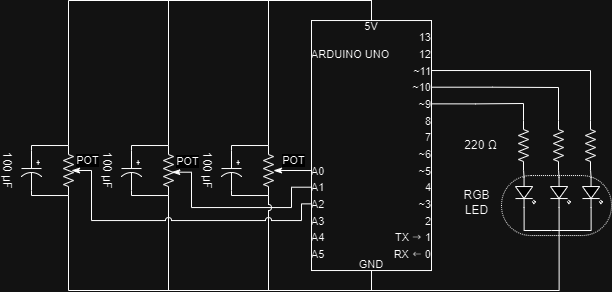

The diagram above was exported from draw.io. Its source (the exported page's mxGraphModel, read from the mxfile embedded in the PNG):
<mxGraphModel dx="988" dy="530" grid="1" gridSize="10" guides="1" tooltips="1" connect="1" arrows="1" fold="1" page="1" pageScale="1" pageWidth="1100" pageHeight="850" background="none" math="0" shadow="0">
  <root>
    <mxCell id="0" />
    <mxCell id="1" parent="0" />
    <mxCell id="MxOs55ggKge5NV0dwggh-42" style="edgeStyle=orthogonalEdgeStyle;rounded=0;orthogonalLoop=1;jettySize=auto;html=1;exitX=0;exitY=0.6;exitDx=0;exitDy=0;labelPosition=center;verticalLabelPosition=top;align=center;verticalAlign=bottom;endArrow=classicThin;endFill=1;strokeWidth=1;" edge="1" parent="1" source="MxOs55ggKge5NV0dwggh-30" target="MxOs55ggKge5NV0dwggh-31">
      <mxGeometry relative="1" as="geometry" />
    </mxCell>
    <mxCell id="MxOs55ggKge5NV0dwggh-44" value="POT" style="edgeLabel;html=1;align=center;verticalAlign=middle;resizable=0;points=[];" vertex="1" connectable="0" parent="MxOs55ggKge5NV0dwggh-42">
      <mxGeometry x="-0.265" y="-1" relative="1" as="geometry">
        <mxPoint x="-3" y="-9" as="offset" />
      </mxGeometry>
    </mxCell>
    <mxCell id="MxOs55ggKge5NV0dwggh-45" style="edgeStyle=orthogonalEdgeStyle;rounded=0;orthogonalLoop=1;jettySize=auto;html=1;exitX=0;exitY=0.66667;exitDx=0;exitDy=0;entryX=0.467;entryY=0.833;entryDx=0;entryDy=0;entryPerimeter=0;endArrow=classicThin;endFill=1;" edge="1" parent="1" source="MxOs55ggKge5NV0dwggh-30" target="MxOs55ggKge5NV0dwggh-37">
      <mxGeometry relative="1" as="geometry">
        <mxPoint x="440" y="350.03000000000003" as="targetPoint" />
        <Array as="points">
          <mxPoint x="600" y="327.03000000000003" />
          <mxPoint x="600" y="347.03000000000003" />
          <mxPoint x="500" y="347.03000000000003" />
          <mxPoint x="500" y="312.03000000000003" />
        </Array>
      </mxGeometry>
    </mxCell>
    <mxCell id="MxOs55ggKge5NV0dwggh-51" value="POT" style="edgeLabel;html=1;align=center;verticalAlign=middle;resizable=0;points=[];" vertex="1" connectable="0" parent="MxOs55ggKge5NV0dwggh-45">
      <mxGeometry x="-0.1093" y="-1" relative="1" as="geometry">
        <mxPoint x="-57" y="-45" as="offset" />
      </mxGeometry>
    </mxCell>
    <mxCell id="MxOs55ggKge5NV0dwggh-30" value="" style="shape=stencil(tZhNb+IwEIZ/ja+VHZOkHCMoq710pWpZ9RrABavBRsb9uvS3r41TRBJn6K48CEXyTPI+My+O40D47LirD4JkdEf4nGRZmVN3dOO3MGa0Hat6L0KoMi9SaRda+qPP1ceDWNuQfa2NrFeNCJmjNfpZvMmNbfWl2gkjrc/yO0Ird47/8tlaK+VEpFbHTuYi78Rqqdy19D2I0Zs8YD7acRgdHGEvrDBtCyFKssV/C7NUwqxb7w0tiqLEEmfcfbDEMzRhTEs4piUTNGFMS3JMSwo0YUxLSkxLbtGEMS2ZprSEYs2SgXBKS/riSWdJXzzZLBkIY1ryz7OEz1xk7NHPZ6t6/bw1+kVthleN5p60EZHEOS2bJmxLgGaN38+MtUmiG6T+BmpM+irbinfPducFxfxPEGyLyaPV1I3cqhBZC+VtP4VfL+JWH+DK+uDqYb78ef/LhZb+mI0ZcrbgAtaIJzssYS83m6+t4XerYLyDPsM+unZcUIzc7lLBMxAe6zwh/ZMxGI/b/CejID5D7n4K03GbvwXhHLf1EoYj/+wFSJ8g/+o5TMftfXJlrcFt/cpKh9s6vNIVuK3/fvTxBSXTBakYmfpr4bWvwHXjoVeQPw1eDUtch6ou/fpdke4JXDEAHbsnEqIzCI3bNQfQsdshIXoCoXG7zgF0bIqnQ/+4n3fYvY1uGel7bKu70tbqfRx/enkYvCOcouG/0FPgLw==);whiteSpace=wrap;html=1;" vertex="1" parent="1">
      <mxGeometry x="620" y="160.03000000000003" width="120" height="250" as="geometry" />
    </mxCell>
    <mxCell id="MxOs55ggKge5NV0dwggh-54" style="edgeStyle=orthogonalEdgeStyle;rounded=0;orthogonalLoop=1;jettySize=auto;html=1;exitX=1;exitY=0.5;exitDx=0;exitDy=0;exitPerimeter=0;entryX=0.5;entryY=0;entryDx=0;entryDy=0;endArrow=none;endFill=0;" edge="1" parent="1" source="MxOs55ggKge5NV0dwggh-31" target="MxOs55ggKge5NV0dwggh-30">
      <mxGeometry relative="1" as="geometry" />
    </mxCell>
    <mxCell id="MxOs55ggKge5NV0dwggh-31" value="" style="verticalLabelPosition=bottom;shadow=0;dashed=0;align=center;html=1;verticalAlign=top;strokeWidth=1;shape=mxgraph.electrical.resistors.resistor_2;rounded=1;comic=0;labelBackgroundColor=none;fontFamily=Verdana;fontSize=12;rotation=-90;" vertex="1" parent="1">
      <mxGeometry x="552" y="305.03000000000003" width="50" height="10" as="geometry" />
    </mxCell>
    <mxCell id="MxOs55ggKge5NV0dwggh-57" style="edgeStyle=orthogonalEdgeStyle;rounded=0;orthogonalLoop=1;jettySize=auto;html=1;exitX=0;exitY=0.5;exitDx=0;exitDy=0;exitPerimeter=0;entryX=0.5;entryY=1;entryDx=0;entryDy=0;endArrow=none;endFill=0;jumpStyle=arc;" edge="1" parent="1" source="MxOs55ggKge5NV0dwggh-31" target="MxOs55ggKge5NV0dwggh-30">
      <mxGeometry relative="1" as="geometry">
        <Array as="points">
          <mxPoint x="577" y="430" />
          <mxPoint x="680" y="430" />
        </Array>
      </mxGeometry>
    </mxCell>
    <mxCell id="MxOs55ggKge5NV0dwggh-34" style="edgeStyle=orthogonalEdgeStyle;rounded=0;orthogonalLoop=1;jettySize=auto;html=1;exitX=0;exitY=0.5;exitDx=0;exitDy=0;exitPerimeter=0;entryX=1;entryY=0.5;entryDx=0;entryDy=0;entryPerimeter=0;endArrow=none;endFill=0;" edge="1" parent="1" source="MxOs55ggKge5NV0dwggh-31" target="MxOs55ggKge5NV0dwggh-33">
      <mxGeometry relative="1" as="geometry" />
    </mxCell>
    <mxCell id="MxOs55ggKge5NV0dwggh-36" style="edgeStyle=orthogonalEdgeStyle;rounded=0;orthogonalLoop=1;jettySize=auto;html=1;exitX=1;exitY=0.5;exitDx=0;exitDy=0;exitPerimeter=0;entryX=0;entryY=0.5;entryDx=0;entryDy=0;entryPerimeter=0;endArrow=none;endFill=0;" edge="1" parent="1" source="MxOs55ggKge5NV0dwggh-31" target="MxOs55ggKge5NV0dwggh-33">
      <mxGeometry relative="1" as="geometry" />
    </mxCell>
    <mxCell id="MxOs55ggKge5NV0dwggh-33" value="100 μF" style="pointerEvents=1;verticalLabelPosition=bottom;shadow=0;dashed=0;align=center;verticalAlign=top;shape=mxgraph.electrical.capacitors.capacitor_3;rotation=90;html=1;labelPosition=center;" vertex="1" parent="1">
      <mxGeometry x="520" y="300.03000000000003" width="40" height="20" as="geometry" />
    </mxCell>
    <mxCell id="MxOs55ggKge5NV0dwggh-55" style="edgeStyle=orthogonalEdgeStyle;rounded=0;orthogonalLoop=1;jettySize=auto;html=1;exitX=1;exitY=0.5;exitDx=0;exitDy=0;exitPerimeter=0;entryX=0.5;entryY=0;entryDx=0;entryDy=0;endArrow=none;endFill=0;" edge="1" parent="1" source="MxOs55ggKge5NV0dwggh-37" target="MxOs55ggKge5NV0dwggh-30">
      <mxGeometry relative="1" as="geometry" />
    </mxCell>
    <mxCell id="MxOs55ggKge5NV0dwggh-58" style="edgeStyle=orthogonalEdgeStyle;rounded=0;orthogonalLoop=1;jettySize=auto;html=1;exitX=0;exitY=0.5;exitDx=0;exitDy=0;exitPerimeter=0;entryX=0.5;entryY=1;entryDx=0;entryDy=0;endArrow=none;endFill=0;" edge="1" parent="1" source="MxOs55ggKge5NV0dwggh-37" target="MxOs55ggKge5NV0dwggh-30">
      <mxGeometry relative="1" as="geometry">
        <Array as="points">
          <mxPoint x="477" y="430" />
          <mxPoint x="680" y="430" />
        </Array>
      </mxGeometry>
    </mxCell>
    <mxCell id="MxOs55ggKge5NV0dwggh-37" value="&lt;div&gt;&lt;br&gt;&lt;/div&gt;&lt;div&gt;&lt;br&gt;&lt;/div&gt;" style="verticalLabelPosition=bottom;shadow=0;dashed=0;align=center;html=1;verticalAlign=top;strokeWidth=1;shape=mxgraph.electrical.resistors.resistor_2;rounded=1;comic=0;labelBackgroundColor=none;fontFamily=Verdana;fontSize=12;rotation=-90;" vertex="1" parent="1">
      <mxGeometry x="452" y="305.03000000000003" width="50" height="10" as="geometry" />
    </mxCell>
    <mxCell id="MxOs55ggKge5NV0dwggh-38" style="edgeStyle=orthogonalEdgeStyle;rounded=0;orthogonalLoop=1;jettySize=auto;html=1;exitX=0;exitY=0.5;exitDx=0;exitDy=0;exitPerimeter=0;entryX=1;entryY=0.5;entryDx=0;entryDy=0;entryPerimeter=0;endArrow=none;endFill=0;" edge="1" parent="1" source="MxOs55ggKge5NV0dwggh-37" target="MxOs55ggKge5NV0dwggh-40">
      <mxGeometry relative="1" as="geometry" />
    </mxCell>
    <mxCell id="MxOs55ggKge5NV0dwggh-39" style="edgeStyle=orthogonalEdgeStyle;rounded=0;orthogonalLoop=1;jettySize=auto;html=1;exitX=1;exitY=0.5;exitDx=0;exitDy=0;exitPerimeter=0;entryX=0;entryY=0.5;entryDx=0;entryDy=0;entryPerimeter=0;endArrow=none;endFill=0;" edge="1" parent="1" source="MxOs55ggKge5NV0dwggh-37" target="MxOs55ggKge5NV0dwggh-40">
      <mxGeometry relative="1" as="geometry" />
    </mxCell>
    <mxCell id="MxOs55ggKge5NV0dwggh-40" value="100 μF" style="pointerEvents=1;verticalLabelPosition=bottom;shadow=0;dashed=0;align=center;verticalAlign=top;shape=mxgraph.electrical.capacitors.capacitor_3;rotation=90;html=1;labelPosition=center;" vertex="1" parent="1">
      <mxGeometry x="420" y="300.03000000000003" width="40" height="20" as="geometry" />
    </mxCell>
    <mxCell id="MxOs55ggKge5NV0dwggh-56" style="edgeStyle=orthogonalEdgeStyle;rounded=0;orthogonalLoop=1;jettySize=auto;html=1;exitX=1;exitY=0.5;exitDx=0;exitDy=0;exitPerimeter=0;entryX=0.5;entryY=0;entryDx=0;entryDy=0;endArrow=none;endFill=0;" edge="1" parent="1" source="MxOs55ggKge5NV0dwggh-46" target="MxOs55ggKge5NV0dwggh-30">
      <mxGeometry relative="1" as="geometry" />
    </mxCell>
    <mxCell id="MxOs55ggKge5NV0dwggh-59" style="edgeStyle=orthogonalEdgeStyle;rounded=0;orthogonalLoop=1;jettySize=auto;html=1;exitX=0;exitY=0.5;exitDx=0;exitDy=0;exitPerimeter=0;entryX=0.5;entryY=1;entryDx=0;entryDy=0;endArrow=none;endFill=0;" edge="1" parent="1" source="MxOs55ggKge5NV0dwggh-46" target="MxOs55ggKge5NV0dwggh-30">
      <mxGeometry relative="1" as="geometry">
        <Array as="points">
          <mxPoint x="377" y="430" />
          <mxPoint x="680" y="430" />
        </Array>
      </mxGeometry>
    </mxCell>
    <mxCell id="MxOs55ggKge5NV0dwggh-46" value="&lt;div&gt;&lt;br&gt;&lt;/div&gt;&lt;div&gt;&lt;br&gt;&lt;/div&gt;" style="verticalLabelPosition=bottom;shadow=0;dashed=0;align=center;html=1;verticalAlign=top;strokeWidth=1;shape=mxgraph.electrical.resistors.resistor_2;rounded=1;comic=0;labelBackgroundColor=none;fontFamily=Verdana;fontSize=12;rotation=-90;" vertex="1" parent="1">
      <mxGeometry x="352" y="305.03000000000003" width="50" height="10" as="geometry" />
    </mxCell>
    <mxCell id="MxOs55ggKge5NV0dwggh-47" style="edgeStyle=orthogonalEdgeStyle;rounded=0;orthogonalLoop=1;jettySize=auto;html=1;exitX=0;exitY=0.5;exitDx=0;exitDy=0;exitPerimeter=0;entryX=1;entryY=0.5;entryDx=0;entryDy=0;entryPerimeter=0;endArrow=none;endFill=0;" edge="1" source="MxOs55ggKge5NV0dwggh-46" target="MxOs55ggKge5NV0dwggh-49" parent="1">
      <mxGeometry relative="1" as="geometry" />
    </mxCell>
    <mxCell id="MxOs55ggKge5NV0dwggh-48" style="edgeStyle=orthogonalEdgeStyle;rounded=0;orthogonalLoop=1;jettySize=auto;html=1;exitX=1;exitY=0.5;exitDx=0;exitDy=0;exitPerimeter=0;entryX=0;entryY=0.5;entryDx=0;entryDy=0;entryPerimeter=0;endArrow=none;endFill=0;" edge="1" source="MxOs55ggKge5NV0dwggh-46" target="MxOs55ggKge5NV0dwggh-49" parent="1">
      <mxGeometry relative="1" as="geometry" />
    </mxCell>
    <mxCell id="MxOs55ggKge5NV0dwggh-50" style="edgeStyle=orthogonalEdgeStyle;rounded=0;orthogonalLoop=1;jettySize=auto;html=1;exitX=0;exitY=0.73333;exitDx=0;exitDy=0;entryX=0.5;entryY=0.8;entryDx=0;entryDy=0;entryPerimeter=0;endArrow=classicThin;endFill=1;jumpStyle=arc;" edge="1" parent="1" source="MxOs55ggKge5NV0dwggh-30" target="MxOs55ggKge5NV0dwggh-46">
      <mxGeometry relative="1" as="geometry">
        <Array as="points">
          <mxPoint x="610" y="343.03000000000003" />
          <mxPoint x="610" y="360.0300000000001" />
          <mxPoint x="400" y="360.0300000000001" />
          <mxPoint x="400" y="310.03000000000003" />
        </Array>
      </mxGeometry>
    </mxCell>
    <mxCell id="MxOs55ggKge5NV0dwggh-52" value="POT" style="edgeLabel;html=1;align=center;verticalAlign=middle;resizable=0;points=[];" vertex="1" connectable="0" parent="MxOs55ggKge5NV0dwggh-50">
      <mxGeometry x="-0.2368" relative="1" as="geometry">
        <mxPoint x="-124" y="-60" as="offset" />
      </mxGeometry>
    </mxCell>
    <mxCell id="MxOs55ggKge5NV0dwggh-49" value="100 μF" style="pointerEvents=1;verticalLabelPosition=bottom;shadow=0;dashed=0;align=center;verticalAlign=top;shape=mxgraph.electrical.capacitors.capacitor_3;rotation=90;html=1;labelPosition=center;" vertex="1" parent="1">
      <mxGeometry x="320" y="300.03000000000003" width="40" height="20" as="geometry" />
    </mxCell>
    <mxCell id="MxOs55ggKge5NV0dwggh-83" style="edgeStyle=orthogonalEdgeStyle;rounded=0;orthogonalLoop=1;jettySize=auto;html=1;exitX=1;exitY=0.57;exitDx=0;exitDy=0;exitPerimeter=0;endArrow=none;endFill=0;" edge="1" parent="1" source="MxOs55ggKge5NV0dwggh-63">
      <mxGeometry relative="1" as="geometry">
        <mxPoint x="860" y="370" as="targetPoint" />
        <Array as="points">
          <mxPoint x="833" y="370" />
        </Array>
      </mxGeometry>
    </mxCell>
    <mxCell id="MxOs55ggKge5NV0dwggh-63" value="" style="verticalLabelPosition=bottom;shadow=0;dashed=0;align=center;html=1;verticalAlign=top;shape=mxgraph.electrical.opto_electronics.led_2;pointerEvents=1;rotation=90;" vertex="1" parent="1">
      <mxGeometry x="819" y="322.03" width="30" height="20.03" as="geometry" />
    </mxCell>
    <mxCell id="MxOs55ggKge5NV0dwggh-66" value="" style="rounded=1;whiteSpace=wrap;html=1;dashed=1;dashPattern=1 1;fillColor=none;perimeterSpacing=0;arcSize=49;" vertex="1" parent="1">
      <mxGeometry x="810" y="315.03" width="110" height="60" as="geometry" />
    </mxCell>
    <mxCell id="MxOs55ggKge5NV0dwggh-69" value="" style="verticalLabelPosition=bottom;shadow=0;dashed=0;align=center;html=1;verticalAlign=top;strokeWidth=1;shape=mxgraph.electrical.resistors.resistor_2;rounded=1;comic=0;labelBackgroundColor=none;fontFamily=Verdana;fontSize=12;rotation=-90;" vertex="1" parent="1">
      <mxGeometry x="807" y="280" width="50" height="10" as="geometry" />
    </mxCell>
    <mxCell id="MxOs55ggKge5NV0dwggh-70" style="edgeStyle=orthogonalEdgeStyle;rounded=0;orthogonalLoop=1;jettySize=auto;html=1;exitX=0;exitY=0.5;exitDx=0;exitDy=0;exitPerimeter=0;entryX=0;entryY=0.57;entryDx=0;entryDy=0;entryPerimeter=0;endArrow=none;endFill=0;" edge="1" parent="1" source="MxOs55ggKge5NV0dwggh-69" target="MxOs55ggKge5NV0dwggh-63">
      <mxGeometry relative="1" as="geometry" />
    </mxCell>
    <mxCell id="MxOs55ggKge5NV0dwggh-71" style="edgeStyle=orthogonalEdgeStyle;rounded=0;orthogonalLoop=1;jettySize=auto;html=1;exitX=1;exitY=0.33333;exitDx=0;exitDy=0;entryX=1;entryY=0.5;entryDx=0;entryDy=0;entryPerimeter=0;endArrow=none;endFill=0;" edge="1" parent="1" source="MxOs55ggKge5NV0dwggh-30" target="MxOs55ggKge5NV0dwggh-69">
      <mxGeometry relative="1" as="geometry">
        <Array as="points">
          <mxPoint x="784" y="243" />
          <mxPoint x="832" y="243" />
        </Array>
      </mxGeometry>
    </mxCell>
    <mxCell id="MxOs55ggKge5NV0dwggh-82" style="edgeStyle=orthogonalEdgeStyle;rounded=0;orthogonalLoop=1;jettySize=auto;html=1;exitX=1;exitY=0.57;exitDx=0;exitDy=0;exitPerimeter=0;endArrow=none;endFill=0;" edge="1" parent="1" source="MxOs55ggKge5NV0dwggh-72">
      <mxGeometry relative="1" as="geometry">
        <mxPoint x="680" y="430" as="targetPoint" />
        <Array as="points">
          <mxPoint x="868" y="430" />
        </Array>
      </mxGeometry>
    </mxCell>
    <mxCell id="MxOs55ggKge5NV0dwggh-72" value="" style="verticalLabelPosition=bottom;shadow=0;dashed=0;align=center;html=1;verticalAlign=top;shape=mxgraph.electrical.opto_electronics.led_2;pointerEvents=1;rotation=90;" vertex="1" parent="1">
      <mxGeometry x="854" y="322.03" width="30" height="20.03" as="geometry" />
    </mxCell>
    <mxCell id="MxOs55ggKge5NV0dwggh-73" value="" style="verticalLabelPosition=bottom;shadow=0;dashed=0;align=center;html=1;verticalAlign=top;strokeWidth=1;shape=mxgraph.electrical.resistors.resistor_2;rounded=1;comic=0;labelBackgroundColor=none;fontFamily=Verdana;fontSize=12;rotation=-90;" vertex="1" parent="1">
      <mxGeometry x="842" y="280" width="50" height="10" as="geometry" />
    </mxCell>
    <mxCell id="MxOs55ggKge5NV0dwggh-74" style="edgeStyle=orthogonalEdgeStyle;rounded=0;orthogonalLoop=1;jettySize=auto;html=1;exitX=0;exitY=0.5;exitDx=0;exitDy=0;exitPerimeter=0;entryX=0;entryY=0.57;entryDx=0;entryDy=0;entryPerimeter=0;endArrow=none;endFill=0;" edge="1" source="MxOs55ggKge5NV0dwggh-73" target="MxOs55ggKge5NV0dwggh-72" parent="1">
      <mxGeometry relative="1" as="geometry" />
    </mxCell>
    <mxCell id="MxOs55ggKge5NV0dwggh-81" style="edgeStyle=orthogonalEdgeStyle;rounded=0;orthogonalLoop=1;jettySize=auto;html=1;exitX=1;exitY=0.57;exitDx=0;exitDy=0;exitPerimeter=0;endArrow=none;endFill=0;" edge="1" parent="1" source="MxOs55ggKge5NV0dwggh-75">
      <mxGeometry relative="1" as="geometry">
        <mxPoint x="860" y="370" as="targetPoint" />
        <Array as="points">
          <mxPoint x="900" y="370" />
        </Array>
      </mxGeometry>
    </mxCell>
    <mxCell id="MxOs55ggKge5NV0dwggh-75" value="" style="verticalLabelPosition=bottom;shadow=0;dashed=0;align=center;html=1;verticalAlign=top;shape=mxgraph.electrical.opto_electronics.led_2;pointerEvents=1;rotation=90;" vertex="1" parent="1">
      <mxGeometry x="886" y="322.03" width="30" height="20.03" as="geometry" />
    </mxCell>
    <mxCell id="MxOs55ggKge5NV0dwggh-76" value="" style="verticalLabelPosition=bottom;shadow=0;dashed=0;align=center;html=1;verticalAlign=top;strokeWidth=1;shape=mxgraph.electrical.resistors.resistor_2;rounded=1;comic=0;labelBackgroundColor=none;fontFamily=Verdana;fontSize=12;rotation=-90;" vertex="1" parent="1">
      <mxGeometry x="874" y="280" width="50" height="10" as="geometry" />
    </mxCell>
    <mxCell id="MxOs55ggKge5NV0dwggh-77" style="edgeStyle=orthogonalEdgeStyle;rounded=0;orthogonalLoop=1;jettySize=auto;html=1;exitX=0;exitY=0.5;exitDx=0;exitDy=0;exitPerimeter=0;entryX=0;entryY=0.57;entryDx=0;entryDy=0;entryPerimeter=0;endArrow=none;endFill=0;" edge="1" source="MxOs55ggKge5NV0dwggh-76" target="MxOs55ggKge5NV0dwggh-75" parent="1">
      <mxGeometry relative="1" as="geometry" />
    </mxCell>
    <mxCell id="MxOs55ggKge5NV0dwggh-78" style="edgeStyle=orthogonalEdgeStyle;rounded=0;orthogonalLoop=1;jettySize=auto;html=1;exitX=1;exitY=0.26667;exitDx=0;exitDy=0;entryX=1;entryY=0.5;entryDx=0;entryDy=0;entryPerimeter=0;endArrow=none;endFill=0;" edge="1" parent="1" source="MxOs55ggKge5NV0dwggh-30" target="MxOs55ggKge5NV0dwggh-73">
      <mxGeometry relative="1" as="geometry">
        <Array as="points">
          <mxPoint x="801" y="227" />
          <mxPoint x="867" y="227" />
        </Array>
      </mxGeometry>
    </mxCell>
    <mxCell id="MxOs55ggKge5NV0dwggh-79" style="edgeStyle=orthogonalEdgeStyle;rounded=0;orthogonalLoop=1;jettySize=auto;html=1;exitX=1;exitY=0.2;exitDx=0;exitDy=0;entryX=1;entryY=0.5;entryDx=0;entryDy=0;entryPerimeter=0;endArrow=none;endFill=0;" edge="1" parent="1" source="MxOs55ggKge5NV0dwggh-30" target="MxOs55ggKge5NV0dwggh-76">
      <mxGeometry relative="1" as="geometry">
        <Array as="points">
          <mxPoint x="899" y="210" />
        </Array>
      </mxGeometry>
    </mxCell>
    <mxCell id="MxOs55ggKge5NV0dwggh-84" value="220&amp;nbsp;Ω" style="text;html=1;align=center;verticalAlign=middle;resizable=0;points=[];autosize=1;strokeColor=none;fillColor=none;" vertex="1" parent="1">
      <mxGeometry x="759" y="270.03" width="60" height="30" as="geometry" />
    </mxCell>
    <mxCell id="MxOs55ggKge5NV0dwggh-85" value="RGB&lt;div&gt;LED&lt;/div&gt;" style="text;html=1;align=center;verticalAlign=middle;resizable=0;points=[];autosize=1;strokeColor=none;fillColor=none;" vertex="1" parent="1">
      <mxGeometry x="760" y="322.03" width="50" height="40" as="geometry" />
    </mxCell>
  </root>
</mxGraphModel>